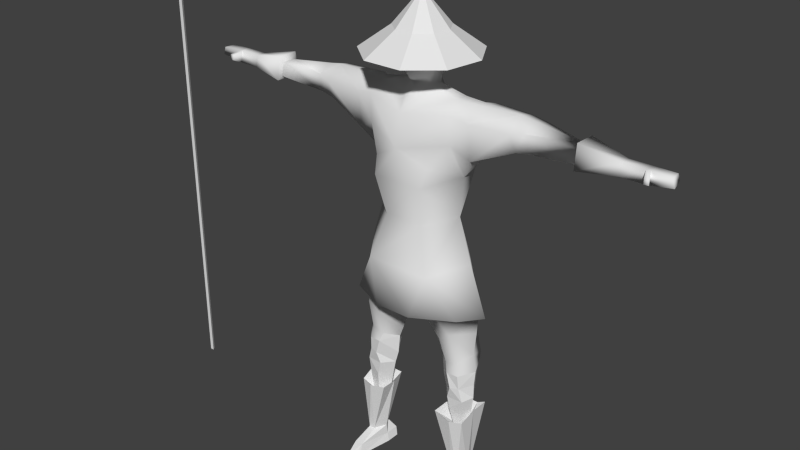# Source: lancier.blend  (saved by Blender 2.63.0; exported with 4.5.12 LTS)
import bpy
from mathutils import Matrix  # noqa: F401  (used for matrix-valued properties, if any)

bpy.ops.wm.read_factory_settings(use_empty=True)
scene = bpy.context.scene
scene.name = 'Scene'

# ---- collections
col_collection_1 = bpy.data.collections.new('Collection 1'); scene.collection.children.link(col_collection_1)

# ---- world
world_world = bpy.data.worlds.new('World'); scene.world = world_world
world_world.color = (0.05088, 0.05088, 0.05088)
world_world.use_sun_shadow = False
world_world.sun_shadow_jitter_overblur = 0.0
world_world.cycles.sampling_method = 'MANUAL'
world_world.cycles.sample_map_resolution = 256

# ---- meshes
me_plane_001 = bpy.data.meshes.new('Plane.001')
me_plane_001.from_pydata([(-7.963, 9.428, -0.07306), (-7.963, 9.491, 0.03653), (-7.963, 9.364, 0.03653), (6.803, 0.01015, -0.09752), (5.825, 0.01015, -0.9043), (5.825, -0.5084, -0.7155), (5.825, -0.7844, -0.2376), (5.825, -0.6885, 0.3059), (5.825, -0.2658, 0.6606), (5.825, 0.2861, 0.6606), (5.825, 0.7088, 0.3059), (5.825, 0.8047, -0.2376), (5.825, 0.5287, -0.7155), (5.163, 1.116, -1.415), (5.163, 1.704, -0.3963), (5.163, 1.5, 0.7627), (5.163, 0.5986, 1.519), (5.163, -0.5783, 1.519), (5.163, -1.48, 0.7627), (5.163, -1.684, -0.3963), (5.163, -1.096, -1.415), (5.163, 0.01015, -1.818), (4.395, 0.0, 0.1518), (5.205, -0.5734, 0.4887), (5.205, 0.5734, 0.4887), (5.317, -0.7809, -0.1786), (5.317, 0.7809, -0.1786), (5.799, -0.5521, -0.5876), (5.799, 0.5521, -0.5876), (5.872, -0.5002, -0.02306), (5.872, 0.5002, -0.02306), (5.096, -0.3706, -0.9305), (5.096, 0.3706, -0.9305), (5.496, -0.6407, 0.5674), (5.496, 0.6407, 0.5674), (4.938, -2.38e-08, 0.6564), (5.697, -0.616, 0.5614), (5.697, 0.616, 0.5614), (5.71, -0.4901, -0.7574), (5.71, 0.4901, -0.7574), (5.843, -0.5095, 0.2791), (5.843, 0.5095, 0.2791), (4.51, 0.0, 0.4071), (4.556, -0.3956, 0.1147), (4.556, 0.3956, 0.1147), (5.096, 0.0, -0.9305), (5.749, -5.841e-08, -0.7574), (5.832, -9.735e-08, -0.5811), (5.968, -8.142e-08, -0.01658), (5.898, -7.726e-08, 0.3759), (3.962, -1.961, -0.8137), (3.962, 1.939, -0.8137), (5.781, -2.07e-08, 0.6677), (5.344, -4.761e-08, 0.679), (4.491, 0.0, -0.8077), (-2.14, -0.5499, 1.148), (-2.14, 0.5617, 1.148), (-0.8093, 2.869e-08, -1.535), (0.7316, 5.461e-08, -1.301), (4.257, 0.0, 0.2627), (3.556, -0.0154, -1.285), (2.15, -1.203, -1.073), (2.15, 1.203, -1.073), (4.269, -0.3037, -0.4802), (4.269, 0.3037, -0.4802), (4.346, -0.473, -0.2699), (4.346, 0.473, -0.2699), (3.728, 0.0, 0.8282), (3.486, -6.858, -0.3569), (3.486, 6.858, -0.3569), (3.556, -7.399, -0.2914), (3.556, 7.399, -0.2914), (3.519, -7.482, 0.1132), (3.519, 7.482, 0.1132), (3.752, -6.822, -0.248), (3.752, 6.822, -0.248), (3.748, -7.362, -0.2526), (3.748, 7.362, -0.2526), (3.76, -7.404, 0.1201), (3.76, 7.404, 0.1201), (3.761, -6.826, 0.05555), (3.761, 6.826, 0.05555), (3.42, -6.836, 0.1132), (3.42, 6.836, 0.1132), (3.524, -6.96, 0.3464), (3.524, 6.96, 0.3464), (3.68, -6.95, 0.3267), (3.68, 6.95, 0.3267), (3.677, -6.809, 0.3321), (3.677, 6.809, 0.3321), (3.52, -6.819, 0.3518), (3.52, 6.819, 0.3518), (3.419, -6.716, 0.1294), (3.419, 6.716, 0.1294), (3.416, -6.712, -0.2914), (3.416, 6.712, -0.2914), (3.757, -6.716, -0.2435), (3.757, 6.716, -0.2435), (3.76, -6.706, 0.07181), (3.76, 6.706, 0.07181), (3.76, -6.072, 0.07181), (3.76, 6.072, 0.07181), (3.757, -6.082, -0.2435), (3.757, 6.082, -0.2435), (3.416, -6.078, -0.2914), (3.416, 6.078, -0.2914), (3.419, -6.082, 0.1294), (3.419, 6.082, 0.1294), (3.311, -4.974, 0.3401), (3.311, 4.974, 0.3401), (3.304, -4.966, -0.5116), (3.304, 4.966, -0.5116), (3.995, -4.973, -0.4146), (3.995, 4.973, -0.4146), (4.0, -4.954, 0.2234), (4.0, 4.954, 0.2234), (4.148, -1.855, 0.04028), (4.148, 1.855, 0.04028), (3.7, -3.058, 0.2614), (3.7, 3.058, 0.2614), (4.357, -0.38, -0.002099), (4.357, 0.38, -0.002099), (4.122, -1.219, -0.002099), (4.122, 1.219, -0.002099), (4.146, -1.292, -0.3256), (4.146, 1.292, -0.3256), (3.804, -1.324, 0.4395), (3.804, 1.324, 0.4395), (3.706, -1.827, 0.3511), (3.706, 1.827, 0.3511), (4.133, -1.92, -0.2829), (4.133, 1.869, -0.2829), (4.088, -3.049, -0.2421), (4.088, 3.049, -0.2421), (4.011, -3.488, -0.2548), (4.011, 3.488, -0.2548), (3.803, -4.96, 0.09903), (3.803, 4.96, 0.09903), (3.801, -3.402, 0.1574), (3.801, 3.402, 0.1574), (3.8, -4.971, -0.2742), (3.8, 4.971, -0.2742), (3.861, -3.629, -0.7125), (3.861, 3.629, -0.7125), (3.961, -3.104, -0.7117), (3.961, 3.104, -0.7117), (-2.234, 0.005894, -1.659), (3.396, -4.967, -0.3309), (3.396, 4.967, -0.3309), (3.305, -3.767, -0.5807), (3.305, 3.767, -0.5807), (3.22, -3.196, -0.5089), (3.22, 3.196, -0.5089), (2.67, -1.936, -0.6134), (2.67, 1.936, -0.6134), (3.639, -1.215, -0.9078), (3.639, 1.215, -0.9078), (0.7316, -0.4498, -0.953), (0.7316, 0.4498, -0.953), (-0.9161, -1.08, -1.01), (-0.9161, 1.08, -1.01), (-2.124, -1.05, -1.436), (-2.154, 1.062, -1.436), (-2.958, -1.067, -0.8445), (-2.96, 1.065, -0.8594), (-2.806, -1.419, -0.9074), (-2.805, 1.425, -0.9237), (-2.695, -1.477, 0.4411), (-2.691, 1.484, 0.4561), (-2.97, -1.086, 0.3899), (-2.973, 1.084, 0.4037), (-3.794, -1.225, 0.2241), (-3.827, 1.161, 0.2003), (-4.075, -1.318, 0.3119), (-4.091, 1.253, 0.283), (-4.082, -1.224, -0.6651), (-4.098, 1.164, -0.6374), (-4.361, -1.24, -0.7197), (-4.361, 1.183, -0.6888), (-3.729, -1.706, -0.8058), (-3.759, 1.613, -0.7699), (-4.05, -1.637, -0.8772), (-4.062, 1.552, -0.8372), (-4.326, -1.518, -0.9916), (-4.325, 1.444, -0.9449), (-4.561, -1.439, 0.3119), (-4.547, 1.374, 0.283), (-4.092, -1.682, 0.2857), (-4.102, 1.596, 0.2583), (-4.54, -1.703, 0.2472), (-4.523, 1.622, 0.222), (-3.715, -1.625, 0.2198), (-3.747, 1.536, 0.1962), (-4.74, -1.5, -0.9206), (-4.714, 1.434, -0.8781), (-5.319, -1.56, -0.7124), (-5.319, 1.56, -0.7124), (-7.772, -1.603, -0.6768), (-7.772, 1.633, -0.6768), (-8.072, -1.6, -0.6698), (-8.072, 1.629, -0.6698), (-5.536, -1.136, -0.7404), (-5.683, 1.181, -0.6798), (-5.536, -1.701, -0.7404), (-5.683, 1.683, -0.6798), (-5.395, -1.973, -0.7404), (-5.558, 1.925, -0.6798), (-7.523, -1.735, -0.4234), (-7.523, 1.764, -0.4234), (-7.697, -1.855, -0.6016), (-7.697, 1.884, -0.6016), (-8.055, -1.965, -0.5481), (-8.055, 1.994, -0.5481), (-8.072, -1.218, -0.5481), (-8.072, 1.247, -0.5481), (-7.822, -1.301, -0.6016), (-7.822, 1.33, -0.6016), (-7.519, -1.491, -0.4277), (-7.519, 1.52, -0.4277), (-6.142, -1.551, -0.4051), (-6.202, 1.487, -0.449), (-4.954, -1.316, 0.2464), (-4.919, 1.263, 0.2212), (-5.352, -1.369, 0.2154), (-5.352, 1.369, 0.2154), (-4.968, -1.816, 0.2116), (-4.925, 1.735, 0.1885), (-7.873, -1.58, 1.253), (-7.873, 1.609, 1.253), (-7.869, -1.637, 1.255), (-7.869, 1.666, 1.255), (-8.055, -1.496, 1.251), (-8.055, 1.526, 1.251), (-8.055, -1.607, 1.333), (-8.055, 1.636, 1.333), (-8.055, -1.744, 1.248), (-8.055, 1.773, 1.248), (-5.64, -1.541, 0.4545), (-5.775, 1.541, 0.382), (-6.04, -1.71, 0.02708), (-6.082, 1.674, 0.05891), (-5.585, -1.937, 0.3522), (-5.726, 1.893, 0.2911), (-7.523, -1.712, 0.2128), (-7.523, 1.741, 0.2128), (-7.752, -1.744, 0.848), (-7.752, 1.773, 0.848), (-8.055, -1.848, 0.9847), (-8.055, 1.877, 0.9847), (-8.064, -1.418, 1.0), (-8.064, 1.447, 1.0), (-7.753, -1.477, 0.8607), (-7.753, 1.506, 0.8607), (-7.519, -1.523, 0.2055), (-7.519, 1.552, 0.2055), (-5.536, -0.985, 0.3885), (-5.683, 1.047, 0.3233), (-6.046, -1.484, 0.07651), (-6.089, 1.409, 0.117), (-3.047, -0.4836, -0.1494), (-3.051, 0.468, -0.1482), (-5.355, -1.057, -0.1546), (-5.355, 1.057, -0.1546), (-3.886, -0.8325, -0.143), (-3.92, 0.7922, -0.1455), (-4.536, -0.8857, -0.143), (-4.532, 0.8521, -0.1455), (-4.958, -0.9979, -0.143), (-4.928, 0.9642, -0.1455), (-6.129, -1.319, -0.171), (-6.187, 1.214, -0.1738), (-5.536, -0.985, -0.171), (-5.683, 1.047, -0.1738), (-7.519, -1.337, -0.171), (-7.519, 1.367, -0.171), (-7.822, -1.301, -0.171), (-7.822, 1.33, -0.171), (-8.072, -1.218, -0.1415), (-8.072, 1.247, -0.1415), (-8.055, -2.007, -0.1415), (-8.055, 2.036, -0.1415), (-7.697, -1.87, -0.171), (-7.697, 1.9, -0.171), (-7.523, -1.819, -0.171), (-7.523, 1.848, -0.171), (-5.395, -1.973, -0.171), (-5.558, 1.925, -0.1738), (2.753, 0.0, 1.002), (2.274, -0.8364, 0.7141), (2.274, 0.8891, 0.7141), (1.774, -0.7691, 0.9387), (1.774, 0.7691, 0.9387), (0.5333, -0.5989, 0.6597), (0.5333, 0.5989, 0.6597), (-0.8201, -0.9777, 0.9509), (-0.8201, 0.9777, 0.9509), (3.4, -4.972, 0.1672), (3.4, 4.972, 0.1672), (3.235, -3.601, -0.004633), (3.235, 3.601, -0.004633), (3.167, -3.114, 0.04447), (3.167, 3.114, 0.04447), (2.624, -1.857, 0.2191), (2.624, 1.857, 0.2191), (3.001, -1.325, 0.4214), (3.001, 1.325, 0.4214), (1.939, -1.413, -0.1546), (1.939, 1.413, -0.1546), (-6.04, -1.817, -0.171), (-6.082, 1.8, -0.1738), (-4.92, -1.972, -0.143), (-4.877, 1.881, -0.1455), (-4.471, -1.974, -0.143), (-4.454, 1.877, -0.1455), (-3.996, -2.02, -0.143), (-4.006, 1.913, -0.1455), (-3.481, -1.925, -0.143), (-3.522, 1.815, -0.1455), (-2.116, -1.767, 0.5066), (-2.123, -2.271, -0.1503), (-2.146, 2.077, -0.1503), (-0.5878, -1.721, -0.1462), (-0.5878, 1.721, -0.1462), (0.7316, -1.309, -0.1546), (0.7316, 1.309, -0.1546), (6.661, 9.523, -0.01839), (-2.145, 1.66, 0.6685), (-2.706, 1.899, -0.1482), (-2.709, -2.002, -0.1494), (-2.167, 1.875, -0.1269), (-2.123, 0.07004, -0.1269), (-2.155, 0.6084, 0.6379), (-2.147, 1.163, 0.7105), (-2.138, 1.081, -1.202), (-2.137, 0.5821, -1.113), (-2.116, -2.057, -0.124), (-2.136, -0.04859, -0.124), (-2.133, -0.6998, 0.6706), (-2.135, -1.276, 0.746), (-2.129, -0.6724, -1.148), (-2.138, -1.191, -1.241), (5.037, 9.428, -0.07306), (5.037, 9.491, 0.03653), (5.037, 9.364, 0.03653), (5.437, 9.428, -0.1607), (5.437, 9.567, 0.08037), (5.437, 9.289, 0.08037), (5.637, 9.428, -0.1125), (5.637, 9.525, 0.05626), (5.637, 9.33, 0.05626), (6.737, 9.428, -0.1125), (6.737, 9.525, 0.05626), (6.737, 9.33, 0.05626), (6.661, 9.418, 0.0862), (6.861, 9.767, -0.01839), (7.061, 9.418, -0.1637), (6.861, 9.418, 0.3303), (7.061, 9.273, -0.01839), (6.861, 9.07, -0.01839), (7.061, 9.418, 0.1269), (9.061, 9.418, -0.01839), (7.061, 9.564, -0.01839), (6.861, 9.418, -0.367), (6.661, 9.314, -0.01839), (6.661, 9.418, -0.123)], [], [(12, 3, 4), (11, 3, 12), (10, 3, 11), (9, 3, 10), (8, 3, 9), (7, 3, 8), (6, 3, 7), (5, 3, 6), (4, 3, 5), (20, 21, 4, 5), (19, 20, 5, 6), (18, 19, 6, 7), (17, 18, 7, 8), (16, 17, 8, 9), (15, 16, 9, 10), (14, 15, 10, 11), (13, 14, 11, 12), (21, 13, 12, 4), (53, 35, 23, 33), (34, 24, 35, 53), (157, 58, 60), (158, 60, 58), (295, 56, 55, 294), (295, 294, 292, 293), (291, 290, 287), (290, 288, 287), (291, 287, 289), (293, 292, 290, 291), (60, 61, 157), (158, 62, 60), (61, 60, 155), (156, 60, 62), (57, 159, 161, 146), (162, 160, 57, 146), (321, 319, 161, 159), (162, 320, 322, 160), (294, 318, 319, 321), (159, 157, 323, 321), (324, 158, 160, 322), (58, 157, 159, 57), (160, 158, 58, 57), (22, 59, 120), (121, 59, 22), (43, 22, 120), (121, 22, 44), (42, 22, 43), (44, 22, 42), (35, 42, 43, 23), (44, 42, 35, 24), (25, 23, 43), (44, 24, 26), (25, 43, 120), (121, 44, 26), (31, 25, 63), (64, 26, 32), (45, 31, 63, 54), (64, 32, 45, 54), (63, 25, 65), (66, 26, 64), (65, 25, 120), (121, 26, 66), (25, 31, 38), (39, 32, 26), (27, 25, 38), (39, 26, 28), (23, 25, 33), (34, 26, 24), (33, 25, 36), (37, 26, 34), (36, 25, 40), (41, 26, 37), (25, 29, 40), (41, 30, 26), (25, 27, 29), (30, 28, 26), (173, 263, 265, 185), (266, 264, 174, 186), (173, 185, 189, 187), (190, 186, 174, 188), (189, 312, 314, 187), (315, 313, 190, 188), (189, 310, 312), (313, 311, 190), (219, 195, 308), (309, 196, 220), (308, 195, 310), (311, 196, 309), (36, 52, 53, 33), (53, 52, 37, 34), (40, 49, 52, 36), (52, 49, 41, 37), (29, 48, 49, 40), (49, 48, 30, 41), (27, 47, 48, 29), (48, 47, 28, 30), (38, 46, 47, 27), (47, 46, 39, 28), (31, 45, 46, 38), (46, 45, 32, 39), (60, 54, 63), (64, 54, 60), (153, 61, 155, 50), (156, 62, 154, 51), (144, 151, 153, 50), (154, 152, 145, 51), (130, 132, 144, 50), (145, 133, 131, 51), (130, 50, 155, 124), (156, 51, 131, 125), (118, 128, 302, 300), (303, 129, 119, 301), (151, 300, 302, 153), (303, 301, 152, 154), (130, 116, 132), (133, 117, 131), (128, 118, 132, 116), (133, 119, 129, 117), (149, 298, 300, 151), (301, 299, 150, 152), (147, 296, 298, 149), (299, 297, 148, 150), (110, 108, 296, 147), (297, 109, 111, 148), (106, 108, 110, 104), (111, 109, 107, 105), (94, 92, 106, 104), (107, 93, 95, 105), (82, 92, 94, 68), (95, 93, 83, 69), (70, 72, 82, 68), (83, 73, 71, 69), (153, 302, 306, 61), (307, 303, 154, 62), (302, 304, 306), (307, 305, 303), (142, 149, 151, 144), (152, 150, 143, 145), (138, 118, 300, 298), (301, 119, 139, 299), (132, 118, 138, 134), (139, 119, 133, 135), (134, 142, 144, 132), (145, 143, 135, 133), (59, 67, 120), (121, 67, 59), (65, 120, 122), (123, 121, 66), (63, 124, 155, 60), (156, 125, 64, 60), (61, 306, 323, 157), (324, 307, 62, 158), (65, 122, 124, 63), (125, 123, 66, 64), (126, 67, 287), (287, 67, 127), (67, 126, 122, 120), (123, 127, 67, 121), (78, 80, 82, 72), (83, 81, 79, 73), (70, 68, 74, 76), (75, 69, 71, 77), (68, 94, 96, 74), (97, 95, 69, 75), (70, 76, 78, 72), (79, 77, 71, 73), (84, 90, 92, 82), (93, 91, 85, 83), (74, 80, 78, 76), (79, 81, 75, 77), (74, 96, 98, 80), (99, 97, 75, 81), (86, 80, 98, 88), (99, 81, 87, 89), (80, 86, 84, 82), (85, 87, 81, 83), (86, 88, 90, 84), (91, 89, 87, 85), (88, 98, 92, 90), (93, 99, 89, 91), (94, 104, 102, 96), (103, 105, 95, 97), (98, 100, 106, 92), (107, 101, 99, 93), (96, 102, 100, 98), (101, 103, 97, 99), (102, 112, 114, 100), (115, 113, 103, 101), (100, 114, 108, 106), (109, 115, 101, 107), (104, 110, 112, 102), (113, 111, 105, 103), (110, 147, 140, 112), (141, 148, 111, 113), (114, 136, 296, 108), (297, 137, 115, 109), (112, 140, 136, 114), (137, 141, 113, 115), (122, 126, 128, 116), (129, 127, 123, 117), (122, 116, 130, 124), (131, 117, 123, 125), (287, 288, 304, 126), (305, 289, 287, 127), (128, 126, 304, 302), (305, 127, 129, 303), (134, 140, 142), (143, 141, 135), (138, 136, 140, 134), (141, 137, 139, 135), (136, 138, 298, 296), (299, 139, 137, 297), (140, 147, 149, 142), (150, 148, 141, 143), (163, 175, 263, 259), (264, 176, 164, 260), (163, 165, 179, 175), (180, 166, 164, 176), (169, 259, 263, 171), (264, 260, 170, 172), (167, 169, 171, 191), (172, 170, 168, 192), (173, 171, 263), (264, 172, 174), (173, 187, 191, 171), (192, 188, 174, 172), (185, 265, 267, 221), (268, 266, 186, 222), (175, 179, 181), (182, 180, 176), (181, 179, 316, 314), (317, 180, 182, 315), (175, 181, 183, 177), (184, 182, 176, 178), (183, 181, 314, 312), (315, 182, 184, 313), (175, 177, 265, 263), (266, 178, 176, 264), (193, 183, 312, 310), (313, 184, 194, 311), (177, 183, 193), (194, 184, 178), (177, 193, 267, 265), (268, 194, 178, 266), (195, 193, 310), (311, 194, 196), (187, 314, 316, 191), (317, 315, 188, 192), (185, 221, 225, 189), (226, 222, 186, 190), (189, 225, 310), (311, 226, 190), (195, 261, 267, 193), (268, 262, 196, 194), (294, 321, 323, 292), (324, 322, 295, 293), (290, 292, 323, 306), (324, 293, 291, 307), (288, 290, 306, 304), (307, 291, 289, 305), (223, 221, 267, 261), (268, 222, 224, 262), (261, 195, 219, 269), (257, 223, 261, 269), (221, 223, 225), (224, 222, 226, 240), (239, 308, 310, 225), (311, 309, 240, 226), (225, 223, 257, 239), (224, 240, 258), (203, 205, 207), (208, 206, 204), (203, 207, 217, 201), (218, 208, 204, 202), (203, 219, 308), (309, 220, 204), (203, 201, 219), (220, 202, 204), (207, 197, 217), (218, 198, 208), (197, 207, 209), (210, 208, 198), (197, 215, 217), (218, 216, 198), (199, 211, 213), (214, 212, 200), (199, 197, 209, 211), (210, 198, 200, 212), (199, 213, 215, 197), (216, 214, 200, 198), (201, 217, 273, 271), (274, 218, 202, 272), (219, 201, 271, 269), (272, 202, 220, 270), (205, 203, 308, 285), (309, 204, 206, 286), (207, 205, 285, 283), (286, 206, 208, 284), (209, 207, 283, 281), (284, 208, 210, 282), (211, 209, 281, 279), (282, 210, 212, 280), (213, 211, 279, 277), (280, 212, 214, 278), (215, 213, 277, 275), (278, 214, 216, 276), (217, 215, 275, 273), (276, 216, 218, 274), (227, 229, 245, 251), (246, 230, 228, 252), (245, 243, 253, 251), (254, 244, 246, 252), (243, 237, 253), (254, 238, 244), (241, 237, 243), (244, 238, 242), (253, 237, 255), (256, 238, 254), (237, 239, 257), (258, 240, 238), (229, 227, 233), (234, 228, 230), (229, 233, 235), (236, 234, 230), (227, 231, 233), (234, 232, 228), (231, 227, 251, 249), (252, 228, 232, 250), (233, 231, 235), (236, 232, 234), (235, 231, 249, 247), (250, 232, 236, 248), (229, 235, 247, 245), (248, 236, 230, 246), (255, 237, 257), (258, 238, 256), (239, 237, 241), (242, 238, 240), (239, 241, 285, 308), (286, 242, 240, 309), (241, 243, 283, 285), (284, 244, 242, 286), (243, 245, 281, 283), (282, 246, 244, 284), (245, 247, 279, 281), (280, 248, 246, 282), (247, 249, 277, 279), (278, 250, 248, 280), (249, 251, 275, 277), (276, 252, 250, 278), (251, 253, 273, 275), (274, 254, 252, 276), (253, 255, 271, 273), (272, 256, 254, 274), (255, 257, 269, 271), (270, 258, 256, 272), (56, 295, 326), (55, 318, 294), (295, 322, 320, 326), (168, 327, 317, 192), (166, 180, 317, 327), (165, 328, 316, 179), (167, 191, 316, 328), (166, 327, 329, 333), (327, 168, 332, 329), (170, 260, 330, 331), (168, 170, 331, 332), (164, 166, 333, 334), (260, 164, 334, 330), (320, 329, 332, 326), (162, 333, 329, 320), (146, 334, 333, 162), (56, 326, 331), (55, 56, 331, 330), (167, 328, 335, 338), (328, 165, 340, 335), (259, 169, 337, 336), (169, 167, 338, 337), (165, 163, 339, 340), (163, 259, 336, 339), (146, 161, 340, 339), (161, 319, 335, 340), (318, 338, 335, 319), (55, 338, 318), (55, 337, 338), (55, 330, 336, 337), (146, 330, 334), (336, 330, 146, 339), (343, 2, 0, 341), (342, 341, 0, 1), (343, 342, 1, 2), (345, 344, 341, 342), (346, 345, 342, 343), (346, 343, 341, 344), (349, 346, 344, 347), (348, 347, 344, 345), (349, 348, 345, 346), (351, 350, 347, 348), (352, 351, 348, 349), (352, 349, 347, 350), (359, 360, 361), (355, 360, 357), (354, 362, 364, 325), (361, 360, 355), (357, 360, 359), (364, 363, 353, 325), (355, 357, 358, 362), (357, 359, 356, 358), (361, 355, 362, 354), (362, 358, 363, 364), (358, 356, 353, 363), (359, 361, 354, 356), (356, 354, 325, 353), (224, 258, 270, 262), (196, 262, 270, 220)])
me_plane_001.polygons.foreach_set('use_smooth', [0, 0, 0, 0, 0, 0, 0, 0, 0, 0, 0, 0, 0, 0, 0, 0, 0, 0, 1, 1, 1, 1, 1, 1, 1, 1, 1, 1, 1, 1, 1, 1, 1, 1, 1, 1, 1, 1, 1, 1, 1, 1, 1, 1, 1, 1, 1, 1, 1, 1, 1, 1, 1, 1, 1, 1, 1, 1, 1, 1, 1, 1, 1, 1, 1, 1, 1, 1, 1, 1, 1, 1, 1, 1, 1, 0, 0, 0, 0, 0, 0, 0, 0, 0, 0, 0, 0, 1, 1, 1, 1, 1, 1, 1, 1, 1, 1, 1, 1, 1, 1, 1, 1, 1, 1, 1, 1, 1, 1, 1, 1, 1, 1, 1, 1, 1, 1, 1, 1, 1, 1, 1, 1, 1, 1, 1, 1, 1, 1, 1, 1, 1, 1, 1, 1, 1, 1, 1, 1, 1, 1, 1, 1, 1, 1, 1, 1, 1, 1, 1, 1, 1, 1, 1, 1, 1, 1, 1, 1, 1, 1, 1, 1, 1, 1, 1, 1, 1, 1, 1, 1, 1, 1, 1, 1, 1, 1, 1, 1, 1, 1, 1, 1, 1, 1, 1, 1, 1, 1, 1, 1, 1, 1, 1, 1, 1, 1, 1, 1, 1, 1, 1, 1, 1, 1, 1, 1, 1, 1, 1, 1, 1, 1, 0, 0, 0, 0, 1, 1, 1, 1, 0, 0, 1, 1, 0, 0, 0, 0, 1, 1, 0, 0, 0, 0, 0, 0, 0, 0, 0, 0, 0, 0, 0, 0, 1, 1, 0, 0, 0, 0, 0, 0, 1, 1, 1, 1, 1, 1, 0, 0, 0, 0, 0, 0, 0, 0, 0, 0, 0, 0, 0, 0, 0, 0, 0, 0, 0, 0, 0, 0, 0, 0, 0, 0, 0, 0, 0, 0, 0, 0, 0, 0, 0, 0, 0, 0, 0, 0, 0, 0, 0, 0, 0, 0, 0, 0, 0, 0, 0, 0, 0, 0, 0, 0, 0, 0, 0, 0, 0, 0, 0, 0, 0, 0, 0, 0, 0, 0, 0, 0, 0, 0, 0, 0, 0, 0, 0, 0, 0, 0, 0, 0, 0, 0, 0, 0, 0, 0, 0, 0, 0, 0, 0, 0, 1, 1, 1, 1, 1, 1, 1, 1, 1, 1, 1, 0, 0, 1, 1, 1, 1, 1, 1, 1, 1, 1, 0, 0, 1, 1, 1, 1, 1, 1, 1, 1, 0, 0, 0, 0, 0, 0, 0, 0, 0, 0, 0, 0, 0, 0, 0, 0, 0, 0, 0, 0, 0, 0, 0, 0, 0, 0, 0])
_uv = me_plane_001.uv_layers.new(name='UVMap')
_uv.uv.foreach_set('vector', [0.8809, 0.7797, 0.8661, 0.818, 0.8519, 0.7793, 0.9031, 0.7973, 0.8661, 0.818, 0.8809, 0.7797, 0.9069, 0.8252, 0.8661, 0.818, 0.9031, 0.7973, 0.892, 0.8493, 0.8661, 0.818, 0.9069, 0.8252, 0.8655, 0.8586, 0.8661, 0.818, 0.892, 0.8493, 0.8391, 0.8492, 0.8661, 0.818, 0.8655, 0.8586, 0.8252, 0.8255, 0.8661, 0.818, 0.8391, 0.8492, 0.8299, 0.798, 0.8661, 0.818, 0.8252, 0.8255, 0.8519, 0.7793, 0.8661, 0.818, 0.8299, 0.798, 0.7687, 0.763, 0.8272, 0.7125, 0.8519, 0.7793, 0.8299, 0.798, 0.7555, 0.8396, 0.7687, 0.763, 0.8299, 0.798, 0.8252, 0.8255, 0.7968, 0.9033, 0.7555, 0.8396, 0.8252, 0.8255, 0.8391, 0.8492, 0.8669, 0.9265, 0.7968, 0.9033, 0.8391, 0.8492, 0.8655, 0.8586, 0.9361, 0.9018, 0.8669, 0.9265, 0.8655, 0.8586, 0.892, 0.8493, 0.9763, 0.8387, 0.9361, 0.9018, 0.892, 0.8493, 0.9069, 0.8252, 0.9686, 0.7608, 0.9763, 0.8387, 0.9069, 0.8252, 0.9031, 0.7973, 0.9049, 0.7125, 0.9686, 0.7608, 0.9031, 0.7973, 0.8809, 0.7797, 0.8272, 0.7125, 0.9049, 0.7125, 0.8809, 0.7797, 0.8519, 0.7793, 0.1692, 0.4284, 0.1636, 0.399, 0.1997, 0.4115, 0.2037, 0.4233, 0.1035, 0.428, 0.1069, 0.416, 0.1422, 0.4013, 0.1383, 0.431, 0.6679, 0.1315, 0.6692, 0.1669, 0.5048, 0.1659, 0.6678, 0.2022, 0.5048, 0.1659, 0.6692, 0.1669, 0.09648, 0.221, 0.022, 0.1966, 0.02408, 0.1344, 0.09821, 0.1134, 0.09648, 0.221, 0.09821, 0.1134, 0.1785, 0.1312, 0.179, 0.2055, 0.2516, 0.2081, 0.2504, 0.1282, 0.3025, 0.1672, 0.2504, 0.1282, 0.2774, 0.1179, 0.3025, 0.1672, 0.2516, 0.2081, 0.3025, 0.1672, 0.2788, 0.2197, 0.179, 0.2055, 0.1785, 0.1312, 0.2504, 0.1282, 0.2516, 0.2081, 0.5048, 0.1659, 0.5824, 0.09629, 0.6679, 0.1315, 0.6678, 0.2022, 0.5822, 0.2374, 0.5048, 0.1659, 0.5824, 0.09629, 0.5048, 0.1659, 0.4984, 0.09501, 0.4982, 0.2384, 0.5048, 0.1659, 0.5822, 0.2374, 0.7604, 0.167, 0.7643, 0.09976, 0.8335, 0.1093, 0.8397, 0.1674, 0.835, 0.2256, 0.7641, 0.2342, 0.7604, 0.167, 0.8397, 0.1674, 0.7398, 0.04353, 0.8226, 0.014, 0.8335, 0.1093, 0.7643, 0.09976, 0.835, 0.2256, 0.8226, 0.3132, 0.7395, 0.2904, 0.7641, 0.2342, 0.09821, 0.1134, 0.03176, 0.05845, 0.0382, 0.01325, 0.1223, 0.04476, 0.7643, 0.09976, 0.6679, 0.1315, 0.6684, 0.0647, 0.7398, 0.04353, 0.6682, 0.2691, 0.6678, 0.2022, 0.7641, 0.2342, 0.7395, 0.2904, 0.6692, 0.1669, 0.6679, 0.1315, 0.7643, 0.09976, 0.7604, 0.167, 0.7641, 0.2342, 0.6678, 0.2022, 0.6692, 0.1669, 0.7604, 0.167, 0.1767, 0.3411, 0.1757, 0.317, 0.2149, 0.3517, 0.08805, 0.3572, 0.125, 0.3202, 0.1256, 0.3443, 0.2043, 0.3671, 0.1767, 0.3411, 0.2149, 0.3517, 0.08805, 0.3572, 0.1256, 0.3443, 0.09954, 0.3719, 0.1668, 0.3639, 0.1767, 0.3411, 0.2043, 0.3671, 0.09954, 0.3719, 0.1256, 0.3443, 0.1368, 0.3665, 0.1636, 0.399, 0.1668, 0.3639, 0.2043, 0.3671, 0.1997, 0.4115, 0.09954, 0.3719, 0.1368, 0.3665, 0.1422, 0.4013, 0.1069, 0.416, 0.2322, 0.4085, 0.1997, 0.4115, 0.2043, 0.3671, 0.09954, 0.3719, 0.1069, 0.416, 0.07426, 0.4149, 0.2322, 0.4085, 0.2043, 0.3671, 0.2149, 0.3517, 0.08805, 0.3572, 0.09954, 0.3719, 0.07426, 0.4149, 0.2723, 0.3971, 0.2322, 0.4085, 0.2524, 0.3508, 0.05057, 0.3585, 0.07426, 0.4149, 0.0335, 0.406, 0.2912, 0.3967, 0.2723, 0.3971, 0.2524, 0.3508, 0.2804, 0.3603, 0.05057, 0.3585, 0.0335, 0.406, 0.01462, 0.4067, 0.02318, 0.3698, 0.2524, 0.3508, 0.2322, 0.4085, 0.235, 0.3537, 0.06813, 0.3604, 0.07426, 0.4149, 0.05057, 0.3585, 0.235, 0.3537, 0.2322, 0.4085, 0.2149, 0.3517, 0.08805, 0.3572, 0.07426, 0.4149, 0.06813, 0.3604, 0.2322, 0.4085, 0.2723, 0.3971, 0.2614, 0.4252, 0.04609, 0.4334, 0.0335, 0.406, 0.07426, 0.4149, 0.2551, 0.4278, 0.2322, 0.4085, 0.2614, 0.4252, 0.04609, 0.4334, 0.07426, 0.4149, 0.05251, 0.4356, 0.1997, 0.4115, 0.2322, 0.4085, 0.2037, 0.4233, 0.1035, 0.428, 0.07426, 0.4149, 0.1069, 0.416, 0.2037, 0.4233, 0.2322, 0.4085, 0.2054, 0.4302, 0.1023, 0.435, 0.07426, 0.4149, 0.1035, 0.428, 0.2054, 0.4302, 0.2322, 0.4085, 0.2167, 0.4384, 0.09146, 0.4439, 0.07426, 0.4149, 0.1023, 0.435, 0.2322, 0.4085, 0.2309, 0.4389, 0.2167, 0.4384, 0.09146, 0.4439, 0.07733, 0.4453, 0.07426, 0.4149, 0.2322, 0.4085, 0.2551, 0.4278, 0.2309, 0.4389, 0.07733, 0.4453, 0.05251, 0.4356, 0.07426, 0.4149, 0.5522, 0.5841, 0.589, 0.5838, 0.5782, 0.6167, 0.5417, 0.6084, 0.739, 0.6046, 0.7326, 0.5742, 0.766, 0.5779, 0.7731, 0.6014, 0.5522, 0.5841, 0.5417, 0.6084, 0.5281, 0.605, 0.5333, 0.5822, 0.7863, 0.5999, 0.7731, 0.6014, 0.766, 0.5779, 0.7838, 0.578, 0.5281, 0.605, 0.5047, 0.5987, 0.5059, 0.5745, 0.5333, 0.5822, 0.8104, 0.5733, 0.8093, 0.5965, 0.7863, 0.5999, 0.7838, 0.578, 0.5281, 0.605, 0.5029, 0.6203, 0.5047, 0.5987, 0.8093, 0.5965, 0.8085, 0.6176, 0.7863, 0.5999, 0.4767, 0.6828, 0.4681, 0.6381, 0.4962, 0.6766, 0.8076, 0.6783, 0.8392, 0.6412, 0.8285, 0.6874, 0.4962, 0.6766, 0.4681, 0.6381, 0.5029, 0.6203, 0.8085, 0.6176, 0.8392, 0.6412, 0.8076, 0.6783, 0.2054, 0.4302, 0.1843, 0.4542, 0.1692, 0.4284, 0.2037, 0.4233, 0.1383, 0.431, 0.1248, 0.4577, 0.1023, 0.435, 0.1035, 0.428, 0.2167, 0.4384, 0.2059, 0.4662, 0.1843, 0.4542, 0.2054, 0.4302, 0.1248, 0.4577, 0.1039, 0.471, 0.09146, 0.4439, 0.1023, 0.435, 0.2309, 0.4389, 0.2364, 0.4697, 0.2059, 0.4662, 0.2167, 0.4384, 0.1039, 0.471, 0.07372, 0.4763, 0.07733, 0.4453, 0.09146, 0.4439, 0.2551, 0.4278, 0.2711, 0.4511, 0.2364, 0.4697, 0.2309, 0.4389, 0.07372, 0.4763, 0.03802, 0.4599, 0.05251, 0.4356, 0.07733, 0.4453, 0.2614, 0.4252, 0.2818, 0.4378, 0.2711, 0.4511, 0.2551, 0.4278, 0.03802, 0.4599, 0.02645, 0.4472, 0.04609, 0.4334, 0.05251, 0.4356, 0.2723, 0.3971, 0.2912, 0.3967, 0.2818, 0.4378, 0.2614, 0.4252, 0.02645, 0.4472, 0.01462, 0.4067, 0.0335, 0.406, 0.04609, 0.4334, 0.5048, 0.1659, 0.445, 0.1665, 0.4479, 0.1387, 0.448, 0.1943, 0.445, 0.1665, 0.5048, 0.1659, 0.4663, 0.7767, 0.4317, 0.7346, 0.5122, 0.7279, 0.5344, 0.765, 0.3251, 0.7329, 0.4089, 0.7413, 0.3717, 0.7845, 0.3019, 0.7695, 0.5464, 0.8239, 0.5072, 0.8379, 0.4663, 0.7767, 0.5344, 0.765, 0.3717, 0.7845, 0.3273, 0.8466, 0.2877, 0.8305, 0.3019, 0.7695, 0.5626, 0.7581, 0.5722, 0.8186, 0.5464, 0.8239, 0.5344, 0.765, 0.2877, 0.8305, 0.2617, 0.8239, 0.2736, 0.7604, 0.3019, 0.7695, 0.5626, 0.7581, 0.5344, 0.765, 0.5122, 0.7279, 0.5543, 0.7248, 0.3251, 0.7329, 0.3019, 0.7695, 0.2736, 0.7604, 0.2818, 0.7293, 0.6077, 0.8186, 0.6084, 0.748, 0.6724, 0.749, 0.6416, 0.8256, 0.1644, 0.7526, 0.2272, 0.7526, 0.2263, 0.8226, 0.1926, 0.8281, 0.6691, 0.8439, 0.6416, 0.8256, 0.6724, 0.749, 0.7122, 0.778, 0.1644, 0.7526, 0.1926, 0.8281, 0.1652, 0.8446, 0.1256, 0.78, 0.5626, 0.7581, 0.5789, 0.752, 0.5722, 0.8186, 0.2617, 0.8239, 0.2568, 0.7569, 0.2736, 0.7604, 0.6084, 0.748, 0.6077, 0.8186, 0.5722, 0.8186, 0.5789, 0.752, 0.2617, 0.8239, 0.2263, 0.8226, 0.2272, 0.7526, 0.2568, 0.7569, 0.6632, 0.8749, 0.6336, 0.8561, 0.6416, 0.8256, 0.6691, 0.8439, 0.1926, 0.8281, 0.1989, 0.8584, 0.1688, 0.8749, 0.1652, 0.8446, 0.6355, 0.9387, 0.6078, 0.9334, 0.6336, 0.8561, 0.6632, 0.8749, 0.1989, 0.8584, 0.2187, 0.9366, 0.1911, 0.9397, 0.1688, 0.8749, 0.9231, 0.3855, 0.9285, 0.3383, 0.9363, 0.3409, 0.9305, 0.3841, 0.615, 0.3673, 0.6221, 0.3631, 0.637, 0.4083, 0.6294, 0.4085, 0.8534, 0.3462, 0.9285, 0.3383, 0.9231, 0.3855, 0.857, 0.3744, 0.637, 0.4083, 0.6221, 0.3631, 0.6972, 0.3557, 0.6995, 0.3839, 0.818, 0.3798, 0.8088, 0.3595, 0.8534, 0.3462, 0.857, 0.3744, 0.6972, 0.3557, 0.7436, 0.3596, 0.7388, 0.3814, 0.6995, 0.3839, 0.8017, 0.3685, 0.8088, 0.3595, 0.818, 0.3798, 0.8126, 0.3835, 0.7388, 0.3814, 0.7436, 0.3596, 0.7524, 0.3669, 0.7448, 0.3838, 0.8003, 0.3896, 0.7922, 0.3903, 0.8017, 0.3685, 0.8126, 0.3835, 0.7524, 0.3669, 0.7662, 0.3864, 0.758, 0.3873, 0.7448, 0.3838, 0.7122, 0.778, 0.6724, 0.749, 0.7163, 0.7198, 0.7636, 0.7495, 0.1223, 0.7242, 0.1644, 0.7526, 0.1256, 0.78, 0.07696, 0.7525, 0.6724, 0.749, 0.6476, 0.718, 0.7163, 0.7198, 0.1223, 0.7242, 0.1889, 0.7226, 0.1644, 0.7526, 0.5474, 0.8515, 0.5201, 0.8674, 0.5072, 0.8379, 0.5464, 0.8239, 0.3273, 0.8466, 0.3122, 0.8763, 0.2854, 0.8586, 0.2877, 0.8305, 0.6002, 0.8391, 0.6077, 0.8186, 0.6416, 0.8256, 0.6336, 0.8561, 0.1926, 0.8281, 0.2263, 0.8226, 0.2329, 0.8434, 0.1989, 0.8584, 0.5722, 0.8186, 0.6077, 0.8186, 0.6002, 0.8391, 0.5731, 0.8429, 0.2329, 0.8434, 0.2263, 0.8226, 0.2617, 0.8239, 0.2598, 0.8485, 0.5731, 0.8429, 0.5474, 0.8515, 0.5464, 0.8239, 0.5722, 0.8186, 0.2877, 0.8305, 0.2854, 0.8586, 0.2598, 0.8485, 0.2617, 0.8239, 0.4005, 0.1655, 0.3569, 0.1663, 0.4135, 0.1385, 0.4135, 0.1917, 0.3569, 0.1663, 0.4005, 0.1655, 0.438, 0.1264, 0.422, 0.1264, 0.438, 0.08011, 0.4377, 0.2528, 0.422, 0.2064, 0.438, 0.2065, 0.4479, 0.1387, 0.4565, 0.08271, 0.4984, 0.09501, 0.5048, 0.1659, 0.4982, 0.2384, 0.4562, 0.2503, 0.448, 0.1943, 0.5048, 0.1659, 0.5824, 0.09629, 0.6047, 0.04903, 0.6684, 0.0647, 0.6679, 0.1315, 0.6682, 0.2691, 0.6045, 0.2847, 0.5822, 0.2374, 0.6678, 0.2022, 0.438, 0.1264, 0.438, 0.08011, 0.4565, 0.08271, 0.4479, 0.1387, 0.4562, 0.2503, 0.4377, 0.2528, 0.438, 0.2065, 0.448, 0.1943, 0.3657, 0.0891, 0.3569, 0.1663, 0.3025, 0.1672, 0.3025, 0.1672, 0.3569, 0.1663, 0.3682, 0.2428, 0.3569, 0.1663, 0.3657, 0.0891, 0.398, 0.09019, 0.4135, 0.1385, 0.4001, 0.2403, 0.3682, 0.2428, 0.3569, 0.1663, 0.4135, 0.1917, 0.7914, 0.3931, 0.7884, 0.3726, 0.8017, 0.3685, 0.7922, 0.3903, 0.7524, 0.3669, 0.7662, 0.3682, 0.7675, 0.389, 0.7662, 0.3864, 0.8003, 0.3896, 0.8126, 0.3835, 0.8138, 0.3941, 0.7999, 0.3907, 0.7457, 0.3945, 0.7448, 0.3838, 0.758, 0.3873, 0.7586, 0.3883, 0.8126, 0.3835, 0.818, 0.3798, 0.8186, 0.3949, 0.8138, 0.3941, 0.7412, 0.3962, 0.7388, 0.3814, 0.7448, 0.3838, 0.7457, 0.3945, 0.8003, 0.3896, 0.7999, 0.3907, 0.7914, 0.3931, 0.7922, 0.3903, 0.7675, 0.389, 0.7586, 0.3883, 0.758, 0.3873, 0.7662, 0.3864, 0.7911, 0.3609, 0.7931, 0.3574, 0.8088, 0.3595, 0.8017, 0.3685, 0.7436, 0.3596, 0.7585, 0.3543, 0.7612, 0.3573, 0.7524, 0.3669, 0.8138, 0.3941, 0.8089, 0.4054, 0.7914, 0.3931, 0.7999, 0.3907, 0.7675, 0.389, 0.7528, 0.4046, 0.7457, 0.3945, 0.7586, 0.3883, 0.8138, 0.3941, 0.8186, 0.3949, 0.8159, 0.4099, 0.8089, 0.4054, 0.747, 0.4104, 0.7412, 0.3962, 0.7457, 0.3945, 0.7528, 0.4046, 0.7929, 0.4192, 0.8089, 0.4054, 0.8159, 0.4099, 0.8014, 0.4238, 0.747, 0.4104, 0.7528, 0.4046, 0.7714, 0.4148, 0.764, 0.421, 0.7884, 0.3726, 0.7882, 0.3624, 0.7911, 0.3609, 0.8017, 0.3685, 0.7612, 0.3573, 0.7644, 0.3583, 0.7662, 0.3682, 0.7524, 0.3669, 0.7929, 0.4192, 0.8014, 0.4238, 0.796, 0.4331, 0.7874, 0.4286, 0.7712, 0.4291, 0.764, 0.421, 0.7714, 0.4148, 0.7786, 0.4229, 0.789, 0.3483, 0.8033, 0.3354, 0.8088, 0.3595, 0.7931, 0.3574, 0.7436, 0.3596, 0.7441, 0.3349, 0.7608, 0.3446, 0.7585, 0.3543, 0.818, 0.3798, 0.857, 0.3744, 0.8555, 0.3961, 0.8186, 0.3949, 0.7053, 0.405, 0.6995, 0.3839, 0.7388, 0.3814, 0.7412, 0.3962, 0.8033, 0.3354, 0.848, 0.3204, 0.8534, 0.3462, 0.8088, 0.3595, 0.6972, 0.3557, 0.6973, 0.3293, 0.7441, 0.3349, 0.7436, 0.3596, 0.8186, 0.3949, 0.8555, 0.3961, 0.8517, 0.414, 0.8159, 0.4099, 0.7127, 0.4217, 0.7053, 0.405, 0.7412, 0.3962, 0.747, 0.4104, 0.8555, 0.3961, 0.9137, 0.4162, 0.9041, 0.4448, 0.8517, 0.414, 0.6677, 0.4625, 0.6524, 0.4364, 0.7053, 0.405, 0.7127, 0.4217, 0.848, 0.3204, 0.9285, 0.2891, 0.9285, 0.3383, 0.8534, 0.3462, 0.6221, 0.3631, 0.6121, 0.315, 0.6973, 0.3293, 0.6972, 0.3557, 0.857, 0.3744, 0.9231, 0.3855, 0.9137, 0.4162, 0.8555, 0.3961, 0.6524, 0.4364, 0.637, 0.4083, 0.6995, 0.3839, 0.7053, 0.405, 0.9231, 0.3855, 0.9305, 0.3841, 0.9231, 0.4166, 0.9137, 0.4162, 0.6433, 0.4387, 0.6294, 0.4085, 0.637, 0.4083, 0.6524, 0.4364, 0.9285, 0.2891, 0.9407, 0.3046, 0.9363, 0.3409, 0.9285, 0.3383, 0.615, 0.3673, 0.6033, 0.3327, 0.6121, 0.315, 0.6221, 0.3631, 0.9137, 0.4162, 0.9231, 0.4166, 0.918, 0.4397, 0.9041, 0.4448, 0.6531, 0.4603, 0.6433, 0.4387, 0.6524, 0.4364, 0.6677, 0.4625, 0.5719, 0.718, 0.6025, 0.7191, 0.6084, 0.748, 0.5789, 0.752, 0.2272, 0.7526, 0.2332, 0.7239, 0.264, 0.7226, 0.2568, 0.7569, 0.5719, 0.718, 0.5789, 0.752, 0.5626, 0.7581, 0.5543, 0.7248, 0.2736, 0.7604, 0.2568, 0.7569, 0.264, 0.7226, 0.2818, 0.7293, 0.3025, 0.1672, 0.2774, 0.1179, 0.3191, 0.08687, 0.3657, 0.0891, 0.3216, 0.2471, 0.2788, 0.2197, 0.3025, 0.1672, 0.3682, 0.2428, 0.6084, 0.748, 0.6025, 0.7191, 0.6476, 0.718, 0.6724, 0.749, 0.1889, 0.7226, 0.2332, 0.7239, 0.2272, 0.7526, 0.1644, 0.7526, 0.5731, 0.8429, 0.565, 0.9264, 0.5474, 0.8515, 0.2854, 0.8586, 0.2625, 0.933, 0.2598, 0.8485, 0.6002, 0.8391, 0.5858, 0.9279, 0.565, 0.9264, 0.5731, 0.8429, 0.2625, 0.933, 0.2414, 0.9329, 0.2329, 0.8434, 0.2598, 0.8485, 0.5858, 0.9279, 0.6002, 0.8391, 0.6336, 0.8561, 0.6078, 0.9334, 0.1989, 0.8584, 0.2329, 0.8434, 0.2414, 0.9329, 0.2187, 0.9366, 0.565, 0.9264, 0.543, 0.9316, 0.5201, 0.8674, 0.5474, 0.8515, 0.3122, 0.8763, 0.2845, 0.9398, 0.2625, 0.933, 0.2854, 0.8586, 0.4253, 0.5143, 0.439, 0.5817, 0.4008, 0.5807, 0.3757, 0.536, 0.9134, 0.5878, 0.8754, 0.5857, 0.8903, 0.5153, 0.9431, 0.5397, 0.4253, 0.5143, 0.4486, 0.5024, 0.4661, 0.5597, 0.439, 0.5817, 0.8502, 0.5615, 0.8676, 0.5032, 0.8903, 0.5153, 0.8754, 0.5857, 0.5793, 0.5193, 0.6218, 0.5427, 0.589, 0.5838, 0.5611, 0.5689, 0.7326, 0.5742, 0.7054, 0.5304, 0.7495, 0.5119, 0.7594, 0.5631, 0.5577, 0.4976, 0.5793, 0.5193, 0.5611, 0.5689, 0.5369, 0.5604, 0.7594, 0.5631, 0.7495, 0.5119, 0.7714, 0.4932, 0.7825, 0.5571, 0.5522, 0.5841, 0.5611, 0.5689, 0.589, 0.5838, 0.7326, 0.5742, 0.7594, 0.5631, 0.766, 0.5779, 0.5522, 0.5841, 0.5333, 0.5822, 0.5369, 0.5604, 0.5611, 0.5689, 0.7825, 0.5571, 0.7838, 0.578, 0.766, 0.5779, 0.7594, 0.5631, 0.5417, 0.6084, 0.5782, 0.6167, 0.5682, 0.6381, 0.5436, 0.6295, 0.745, 0.6246, 0.739, 0.6046, 0.7731, 0.6014, 0.7685, 0.6207, 0.439, 0.5817, 0.4661, 0.5597, 0.4634, 0.5779, 0.8514, 0.5799, 0.8502, 0.5615, 0.8754, 0.5857, 0.4634, 0.5779, 0.4661, 0.5597, 0.5078, 0.5442, 0.5059, 0.5745, 0.8109, 0.5447, 0.8502, 0.5615, 0.8514, 0.5799, 0.8104, 0.5733, 0.439, 0.5817, 0.4634, 0.5779, 0.4599, 0.5918, 0.4432, 0.596, 0.8537, 0.5941, 0.8514, 0.5799, 0.8754, 0.5857, 0.8699, 0.5996, 0.4599, 0.5918, 0.4634, 0.5779, 0.5059, 0.5745, 0.5047, 0.5987, 0.8104, 0.5733, 0.8514, 0.5799, 0.8537, 0.5941, 0.8093, 0.5965, 0.439, 0.5817, 0.4432, 0.596, 0.4125, 0.6153, 0.4008, 0.5807, 0.8988, 0.6209, 0.8699, 0.5996, 0.8754, 0.5857, 0.9134, 0.5878, 0.4619, 0.6096, 0.4599, 0.5918, 0.5047, 0.5987, 0.5029, 0.6203, 0.8093, 0.5965, 0.8537, 0.5941, 0.8502, 0.6118, 0.8085, 0.6176, 0.4432, 0.596, 0.4599, 0.5918, 0.4619, 0.6096, 0.8502, 0.6118, 0.8537, 0.5941, 0.8699, 0.5996, 0.4432, 0.596, 0.4619, 0.6096, 0.4237, 0.6361, 0.4125, 0.6153, 0.8862, 0.6401, 0.8502, 0.6118, 0.8699, 0.5996, 0.8988, 0.6209, 0.4681, 0.6381, 0.4619, 0.6096, 0.5029, 0.6203, 0.8085, 0.6176, 0.8502, 0.6118, 0.8392, 0.6412, 0.5333, 0.5822, 0.5059, 0.5745, 0.5078, 0.5442, 0.5369, 0.5604, 0.8109, 0.5447, 0.8104, 0.5733, 0.7838, 0.578, 0.7825, 0.5571, 0.5417, 0.6084, 0.5436, 0.6295, 0.5202, 0.6249, 0.5281, 0.605, 0.7912, 0.6199, 0.7685, 0.6207, 0.7731, 0.6014, 0.7863, 0.5999, 0.5281, 0.605, 0.5202, 0.6249, 0.5029, 0.6203, 0.8085, 0.6176, 0.7912, 0.6199, 0.7863, 0.5999, 0.4681, 0.6381, 0.4338, 0.6553, 0.4237, 0.6361, 0.4619, 0.6096, 0.8862, 0.6401, 0.873, 0.6599, 0.8392, 0.6412, 0.8502, 0.6118, 0.09821, 0.1134, 0.1223, 0.04476, 0.1921, 0.06944, 0.1785, 0.1312, 0.1925, 0.2688, 0.1193, 0.293, 0.09648, 0.221, 0.179, 0.2055, 0.2504, 0.1282, 0.1785, 0.1312, 0.1921, 0.06944, 0.2559, 0.06155, 0.1925, 0.2688, 0.179, 0.2055, 0.2516, 0.2081, 0.2583, 0.2759, 0.2774, 0.1179, 0.2504, 0.1282, 0.2559, 0.06155, 0.3191, 0.08687, 0.2583, 0.2759, 0.2516, 0.2081, 0.2788, 0.2197, 0.3216, 0.2471, 0.536, 0.6482, 0.5436, 0.6295, 0.5682, 0.6381, 0.5589, 0.6581, 0.745, 0.6246, 0.7685, 0.6207, 0.775, 0.6419, 0.751, 0.6462, 0.4338, 0.6553, 0.4681, 0.6381, 0.4767, 0.6828, 0.4606, 0.6894, 0.5207, 0.6817, 0.536, 0.6482, 0.5589, 0.6581, 0.5328, 0.6928, 0.5436, 0.6295, 0.536, 0.6482, 0.5202, 0.6249, 0.775, 0.6419, 0.7685, 0.6207, 0.7912, 0.6199, 0.7939, 0.6778, 0.5086, 0.6781, 0.4962, 0.6766, 0.5029, 0.6203, 0.5202, 0.6249, 0.8085, 0.6176, 0.8076, 0.6783, 0.7939, 0.6778, 0.7912, 0.6199, 0.5202, 0.6249, 0.536, 0.6482, 0.5207, 0.6817, 0.5086, 0.6781, 0.775, 0.6419, 0.7939, 0.6778, 0.78, 0.6791, 0.2215, 0.6837, 0.2222, 0.6801, 0.3445, 0.6666, 0.01815, 0.6793, 0.1369, 0.6789, 0.1376, 0.6831, 0.2215, 0.6837, 0.3445, 0.6666, 0.3451, 0.6834, 0.2183, 0.7151, 0.0196, 0.6963, 0.01815, 0.6793, 0.1376, 0.6831, 0.1438, 0.7117, 0.2215, 0.6837, 0.1845, 0.6763, 0.1942, 0.6525, 0.1577, 0.6531, 0.1706, 0.679, 0.1376, 0.6831, 0.2215, 0.6837, 0.2183, 0.7151, 0.1845, 0.6763, 0.1706, 0.679, 0.1438, 0.7117, 0.1376, 0.6831, 0.8859, 0.1607, 0.8715, 0.1476, 0.8904, 0.1477, 0.9516, 0.02678, 0.9747, 0.02461, 0.9574, 0.04083, 0.8715, 0.1476, 0.8859, 0.1607, 0.8728, 0.1591, 0.9723, 0.03929, 0.9574, 0.04083, 0.9747, 0.02461, 0.8715, 0.1476, 0.8752, 0.1322, 0.8904, 0.1477, 0.914, 0.04354, 0.8948, 0.04472, 0.8997, 0.03059, 0.04171, 0.8142, 0.06221, 0.821, 0.02032, 0.821, 0.4193, 0.8237, 0.3774, 0.8237, 0.3979, 0.8169, 0.8568, 0.1441, 0.8715, 0.1476, 0.8728, 0.1591, 0.8551, 0.1646, 0.9723, 0.03929, 0.9747, 0.02461, 0.9932, 0.02579, 0.991, 0.04825, 0.8568, 0.1441, 0.8635, 0.1229, 0.8752, 0.1322, 0.8715, 0.1476, 0.8948, 0.04472, 0.8833, 0.0501, 0.8841, 0.02956, 0.8997, 0.03059, 0.2239, 0.5169, 0.3473, 0.5268, 0.3423, 0.545, 0.2321, 0.5475, 0.02645, 0.5392, 0.02642, 0.5205, 0.1416, 0.5153, 0.1377, 0.545, 0.1877, 0.5454, 0.2239, 0.5169, 0.2321, 0.5475, 0.2008, 0.559, 0.1377, 0.545, 0.1416, 0.5153, 0.1782, 0.5319, 0.1659, 0.5526, 0.2222, 0.6801, 0.2215, 0.6837, 0.1942, 0.6525, 0.2258, 0.6566, 0.1577, 0.6531, 0.1376, 0.6831, 0.1369, 0.6789, 0.1323, 0.6587, 0.3445, 0.6666, 0.2222, 0.6801, 0.2258, 0.6566, 0.3483, 0.6478, 0.1323, 0.6587, 0.1369, 0.6789, 0.01815, 0.6793, 0.01922, 0.6616, 0.8728, 0.1591, 0.8859, 0.1607, 0.8903, 0.176, 0.8801, 0.1795, 0.9522, 0.05672, 0.9574, 0.04083, 0.9723, 0.03929, 0.9625, 0.06114, 0.8551, 0.1646, 0.8728, 0.1591, 0.8801, 0.1795, 0.8594, 0.187, 0.9625, 0.06114, 0.9723, 0.03929, 0.991, 0.04825, 0.9831, 0.07118, 0.02032, 0.821, 0.06221, 0.821, 0.06458, 0.8438, 0.02032, 0.8438, 0.375, 0.8465, 0.3774, 0.8237, 0.4193, 0.8237, 0.4193, 0.8465, 0.9518, 0.1644, 0.9635, 0.1743, 0.9525, 0.1946, 0.9393, 0.1863, 0.8903, 0.07033, 0.8833, 0.0501, 0.8948, 0.04472, 0.9036, 0.06406, 0.9291, 0.1627, 0.9518, 0.1644, 0.9393, 0.1863, 0.9233, 0.1785, 0.9036, 0.06406, 0.8948, 0.04472, 0.914, 0.04354, 0.9189, 0.05795, 0.9027, 0.2601, 0.9009, 0.26, 0.8956, 0.2374, 0.9099, 0.2389, 0.9412, 0.118, 0.9335, 0.1398, 0.9317, 0.1396, 0.9269, 0.1179, 0.8956, 0.2374, 0.8994, 0.1983, 0.9109, 0.199, 0.9099, 0.2389, 0.9296, 0.07856, 0.9412, 0.07869, 0.9412, 0.118, 0.9269, 0.1179, 0.3518, 0.6195, 0.2253, 0.6067, 0.3518, 0.6069, 0.01898, 0.6248, 0.1287, 0.6156, 0.01974, 0.6366, 0.2285, 0.6302, 0.2253, 0.6067, 0.3518, 0.6195, 0.01974, 0.6366, 0.1287, 0.6156, 0.1275, 0.636, 0.3401, 0.5683, 0.2385, 0.5905, 0.238, 0.5684, 0.1333, 0.5661, 0.1313, 0.5886, 0.0221, 0.5652, 0.2253, 0.6067, 0.1946, 0.6343, 0.1897, 0.6195, 0.1577, 0.6156, 0.1543, 0.6335, 0.1287, 0.6156, 0.9009, 0.26, 0.9027, 0.2601, 0.9014, 0.2708, 0.9317, 0.1504, 0.9317, 0.1396, 0.9335, 0.1398, 0.9009, 0.26, 0.9014, 0.2708, 0.8914, 0.2662, 0.9422, 0.147, 0.9317, 0.1504, 0.9335, 0.1398, 0.9027, 0.2601, 0.9105, 0.2674, 0.9014, 0.2708, 0.9317, 0.1504, 0.9232, 0.146, 0.9317, 0.1396, 0.9105, 0.2674, 0.9027, 0.2601, 0.9099, 0.2389, 0.9217, 0.2544, 0.9269, 0.1179, 0.9317, 0.1396, 0.9232, 0.146, 0.9136, 0.1318, 0.04215, 0.9265, 0.03595, 0.9219, 0.04981, 0.9218, 0.3898, 0.9244, 0.4036, 0.9246, 0.3974, 0.9292, 0.04981, 0.9218, 0.03595, 0.9219, 0.03153, 0.9079, 0.05565, 0.907, 0.408, 0.9105, 0.4036, 0.9246, 0.3898, 0.9244, 0.3839, 0.9096, 0.9009, 0.26, 0.8914, 0.2662, 0.8811, 0.2509, 0.8956, 0.2374, 0.9541, 0.1331, 0.9422, 0.147, 0.9335, 0.1398, 0.9412, 0.118, 0.238, 0.5684, 0.2385, 0.5905, 0.2095, 0.5756, 0.1558, 0.5736, 0.1313, 0.5886, 0.1333, 0.5661, 0.1946, 0.6343, 0.2253, 0.6067, 0.2285, 0.6302, 0.1275, 0.636, 0.1287, 0.6156, 0.1543, 0.6335, 0.1946, 0.6343, 0.2285, 0.6302, 0.2258, 0.6566, 0.1942, 0.6525, 0.1323, 0.6587, 0.1275, 0.636, 0.1543, 0.6335, 0.1577, 0.6531, 0.2285, 0.6302, 0.3518, 0.6195, 0.3483, 0.6478, 0.2258, 0.6566, 0.01922, 0.6616, 0.01974, 0.6366, 0.1275, 0.636, 0.1323, 0.6587, 0.8994, 0.1983, 0.8956, 0.2374, 0.8801, 0.1795, 0.8903, 0.176, 0.9625, 0.06114, 0.9412, 0.118, 0.9412, 0.07869, 0.9522, 0.05672, 0.8956, 0.2374, 0.8811, 0.2509, 0.8594, 0.187, 0.8801, 0.1795, 0.9831, 0.07118, 0.9541, 0.1331, 0.9412, 0.118, 0.9625, 0.06114, 0.05565, 0.907, 0.03153, 0.9079, 0.02032, 0.8438, 0.06458, 0.8438, 0.4193, 0.8465, 0.408, 0.9105, 0.3839, 0.9096, 0.375, 0.8465, 0.9217, 0.2544, 0.9099, 0.2389, 0.9393, 0.1863, 0.9525, 0.1946, 0.9036, 0.06406, 0.9269, 0.1179, 0.9136, 0.1318, 0.8903, 0.07033, 0.9099, 0.2389, 0.9109, 0.199, 0.9233, 0.1785, 0.9393, 0.1863, 0.9189, 0.05795, 0.9296, 0.07856, 0.9269, 0.1179, 0.9036, 0.06406, 0.3401, 0.5683, 0.238, 0.5684, 0.2321, 0.5475, 0.3423, 0.545, 0.1377, 0.545, 0.1333, 0.5661, 0.0221, 0.5652, 0.02645, 0.5392, 0.238, 0.5684, 0.2095, 0.5756, 0.2008, 0.559, 0.2321, 0.5475, 0.1659, 0.5526, 0.1558, 0.5736, 0.1333, 0.5661, 0.1377, 0.545, 0.022, 0.1966, 0.09648, 0.221, 0.02281, 0.2647, 0.02408, 0.1344, 0.03176, 0.05845, 0.09821, 0.1134, 0.09648, 0.221, 0.1193, 0.293, 0.02996, 0.3171, 0.02281, 0.2647, 0.7714, 0.4932, 0.8133, 0.4956, 0.8109, 0.5447, 0.7825, 0.5571, 0.8676, 0.5032, 0.8502, 0.5615, 0.8109, 0.5447, 0.8133, 0.4956, 0.4486, 0.5024, 0.5087, 0.4956, 0.5078, 0.5442, 0.4661, 0.5597, 0.5577, 0.4976, 0.5369, 0.5604, 0.5078, 0.5442, 0.5087, 0.4956, 0.8676, 0.5032, 0.8133, 0.4956, 0.8127, 0.465, 0.8906, 0.4607, 0.8133, 0.4956, 0.7714, 0.4932, 0.7509, 0.4607, 0.8127, 0.465, 0.7495, 0.5119, 0.7054, 0.5304, 0.671, 0.4848, 0.7198, 0.4641, 0.7714, 0.4932, 0.7495, 0.5119, 0.7198, 0.4641, 0.7509, 0.4607, 0.8903, 0.5153, 0.8676, 0.5032, 0.8906, 0.4607, 0.9202, 0.462, 0.9431, 0.5397, 0.8903, 0.5153, 0.9202, 0.462, 0.9813, 0.4908, 0.5268, 0.3421, 0.5154, 0.3407, 0.4761, 0.2932, 0.504, 0.2959, 0.4696, 0.4141, 0.4707, 0.4009, 0.5154, 0.3407, 0.5268, 0.3421, 0.4102, 0.4269, 0.4427, 0.3959, 0.4707, 0.4009, 0.4696, 0.4141, 0.4413, 0.2692, 0.5029, 0.2961, 0.4439, 0.2978, 0.3789, 0.2692, 0.4413, 0.2692, 0.4439, 0.2978, 0.4137, 0.3407, 0.5577, 0.4976, 0.5087, 0.4956, 0.5109, 0.46, 0.5788, 0.4637, 0.5087, 0.4956, 0.4486, 0.5024, 0.4284, 0.46, 0.5109, 0.46, 0.6218, 0.5427, 0.5793, 0.5193, 0.6112, 0.4713, 0.6627, 0.5009, 0.5793, 0.5193, 0.5577, 0.4976, 0.5788, 0.4637, 0.6112, 0.4713, 0.4486, 0.5024, 0.4253, 0.5143, 0.4001, 0.463, 0.4284, 0.46, 0.4253, 0.5143, 0.3757, 0.536, 0.3395, 0.4923, 0.4001, 0.463, 0.4102, 0.4269, 0.3507, 0.4141, 0.3428, 0.403, 0.3719, 0.3979, 0.3507, 0.4141, 0.2823, 0.3419, 0.2944, 0.3404, 0.3428, 0.403, 0.3107, 0.305, 0.3382, 0.2917, 0.2944, 0.3404, 0.2823, 0.3419, 0.3789, 0.2692, 0.3382, 0.2917, 0.3107, 0.305, 0.3789, 0.2692, 0.3705, 0.296, 0.3382, 0.2917, 0.3789, 0.2692, 0.4137, 0.3407, 0.407, 0.3405, 0.3705, 0.296, 0.4102, 0.4269, 0.4137, 0.3407, 0.4427, 0.3959, 0.407, 0.3405, 0.4137, 0.3407, 0.4102, 0.4269, 0.3719, 0.3979, 0.81, 0.9757, 0.08118, 0.9757, 0.08118, 0.9686, 0.81, 0.9686, 0.81, 0.9828, 0.81, 0.9899, 0.08118, 0.9899, 0.08118, 0.9828, 0.81, 0.9757, 0.81, 0.9828, 0.08118, 0.9828, 0.08118, 0.9757, 0.05119, 0.9552, 0.06586, 0.9576, 0.05487, 0.9789, 0.04774, 0.9768, 0.03802, 0.9548, 0.05119, 0.9552, 0.04774, 0.9768, 0.03935, 0.9771, 0.03802, 0.9548, 0.03935, 0.9771, 0.03141, 0.9792, 0.02324, 0.9563, 0.03842, 0.9441, 0.03802, 0.9548, 0.02324, 0.9563, 0.02584, 0.9441, 0.0515, 0.9443, 0.06441, 0.9441, 0.06586, 0.9576, 0.05119, 0.9552, 0.03842, 0.9441, 0.0515, 0.9443, 0.05119, 0.9552, 0.03802, 0.9548, 0.1456, 0.9373, 0.1456, 0.9263, 0.08396, 0.9263, 0.08396, 0.9373, 0.1456, 0.9482, 0.1456, 0.9373, 0.08396, 0.9373, 0.08396, 0.9482, 0.1456, 0.9482, 0.08396, 0.9482, 0.08396, 0.9591, 0.1456, 0.9591, 0.8445, 0.9682, 0.986, 0.9567, 0.8449, 0.9781, 0.8434, 0.9474, 0.986, 0.9567, 0.8441, 0.9583, 0.8388, 0.9771, 0.8358, 0.9886, 0.8301, 0.9801, 0.8319, 0.9757, 0.8449, 0.9781, 0.986, 0.9567, 0.846, 0.9886, 0.8441, 0.9583, 0.986, 0.9567, 0.8445, 0.9682, 0.01628, 0.9789, 0.02458, 0.9789, 0.02458, 0.9871, 0.01628, 0.9871, 0.8434, 0.9474, 0.8441, 0.9583, 0.8383, 0.9605, 0.8331, 0.9468, 0.8441, 0.9583, 0.8445, 0.9682, 0.839, 0.9694, 0.8383, 0.9605, 0.8449, 0.9781, 0.846, 0.9886, 0.8358, 0.9886, 0.8388, 0.9771, 0.8331, 0.9468, 0.8383, 0.9605, 0.831, 0.9625, 0.8279, 0.9565, 0.8383, 0.9605, 0.839, 0.9694, 0.8325, 0.9687, 0.831, 0.9625, 0.8445, 0.9682, 0.8449, 0.9781, 0.8388, 0.9771, 0.839, 0.9694, 0.839, 0.9694, 0.8388, 0.9771, 0.8319, 0.9757, 0.8325, 0.9687, 0.775, 0.6419, 0.78, 0.6791, 0.7635, 0.6875, 0.751, 0.6462, 0.8392, 0.6412, 0.873, 0.6599, 0.8469, 0.6961, 0.8285, 0.6874])
me_plane_001.use_remesh_preserve_volume = False
me_plane_001.use_remesh_preserve_attributes = False
me_plane_001.use_mirror_vertex_groups = False
me_plane_001.update()
arm_armature = bpy.data.armatures.new('Armature')  # bones are not reproduced

# ---- objects
ob_armature = bpy.data.objects.new('Armature', arm_armature)
ob_plane = bpy.data.objects.new('Plane', me_plane_001)

# ---- transforms, parenting, visibility, modifiers, constraints
ob_armature.location = (0.0, 0.0, 6.156)
ob_armature.scale = (1.946, 1.946, 1.946)
ob_armature.hide_viewport = True
ob_armature.lineart.crease_threshold = 0.0
ob_plane.parent = ob_armature
ob_plane.matrix_parent_inverse = Matrix(((0.514, 0.0, 0.0, 0.0), (0.0, 0.514, 0.0, 0.0), (0.0, 0.0, 0.514, 1.002), (0.0, 0.0, 0.0, 1.0)))
ob_plane.location = (0.0, 0.0, 0.0)
ob_plane.rotation_euler = (1.571, -1.571, 0.0)
ob_plane.lineart.crease_threshold = 0.0
_vg = ob_plane.vertex_groups.new(name='Ventre')
_vg.add([55, 56, 57, 58, 146, 157, 158, 159, 160, 161, 162, 292, 293, 294, 295, 318, 319, 320, 321, 322, 323, 324, 326], 1.0, 'REPLACE')
_vg = ob_plane.vertex_groups.new(name='Thorax')
_vg.add([22, 54, 59, 60, 61, 62, 63, 64, 65, 66, 67, 120, 121, 122, 123, 124, 125, 126, 127, 155, 156, 287, 288, 289, 290, 291, 304, 305, 306, 307], 1.0, 'REPLACE')
_vg = ob_plane.vertex_groups.new(name='Tete')
_vg.add([3, 4, 5, 6, 7, 8, 9, 10, 11, 12, 13, 14, 15, 16, 17, 18, 19, 20, 21, 23, 24, 25, 26, 27, 28, 29, 30, 31, 32, 33, 34, 35, 36, 37, 38, 39, 40, 41, 42, 43, 44, 45, 46, 47, 48, 49, 52, 53], 1.0, 'REPLACE')
_vg = ob_plane.vertex_groups.new(name='Bras droit')
_vg.add([51, 117, 119, 129, 131, 133, 145, 152, 154, 301, 303], 1.0, 'REPLACE')
_vg = ob_plane.vertex_groups.new(name='Avant bras droit')
_vg.add([135, 137, 139, 141, 143, 148, 150, 297, 299], 1.0, 'REPLACE')
_vg = ob_plane.vertex_groups.new(name='Main droite')
_vg.add([69, 71, 73, 75, 77, 79, 81, 83, 85, 87, 89, 91, 93, 95, 97, 99, 101, 103, 105, 107, 109, 111, 113, 115], 1.0, 'REPLACE')
_vg = ob_plane.vertex_groups.new(name='Bras gauche')
_vg.add([50, 116, 118, 128, 130, 132, 144, 151, 153, 300, 302], 1.0, 'REPLACE')
_vg = ob_plane.vertex_groups.new(name='Avant bras gauche')
_vg.add([134, 136, 138, 140, 142, 147, 149, 296, 298], 1.0, 'REPLACE')
_vg = ob_plane.vertex_groups.new(name='Main gauche')
_vg.add([68, 70, 72, 74, 76, 78, 80, 82, 84, 86, 88, 90, 92, 94, 96, 98, 100, 102, 104, 106, 108, 110, 112, 114], 1.0, 'REPLACE')
_vg = ob_plane.vertex_groups.new(name='Cuisse gauche')
_vg.add([163, 165, 167, 169, 171, 173, 175, 179, 181, 187, 191, 259, 263, 314, 316, 328, 335, 336, 337, 338, 339, 340], 1.0, 'REPLACE')
_vg = ob_plane.vertex_groups.new(name='Tibia gauche')
_vg.add([177, 183, 185, 189, 193, 195, 197, 199, 201, 203, 205, 207, 209, 211, 213, 215, 217, 219, 221, 223, 225, 227, 229, 231, 233, 235, 237, 239, 241, 243, 245, 247, 249, 251, 253, 255, 257, 261, 265, 267, 269, 271, 273, 275, 277, 279, 281, 283, 285, 308, 310, 312], 1.0, 'REPLACE')
_vg = ob_plane.vertex_groups.new(name='Cuisse droite')
_vg.add([164, 166, 168, 170, 172, 174, 176, 180, 182, 188, 192, 260, 264, 315, 317, 327, 329, 330, 331, 332, 333, 334], 1.0, 'REPLACE')
_vg = ob_plane.vertex_groups.new(name='Tibia droit')
_vg.add([178, 184, 186, 190, 194, 196, 198, 200, 202, 204, 206, 208, 210, 212, 214, 216, 218, 220, 222, 224, 226, 228, 230, 232, 234, 236, 238, 240, 242, 244, 246, 248, 250, 252, 254, 256, 258, 262, 266, 268, 270, 272, 274, 276, 278, 280, 282, 284, 286, 309, 311, 313], 1.0, 'REPLACE')
_vg = ob_plane.vertex_groups.new(name='Pique')
_vg.add([0, 1, 2, 325, 341, 342, 343, 344, 345, 346, 347, 348, 349, 350, 351, 352, 353, 354, 355, 356, 357, 358, 359, 360, 361, 362, 363, 364], 1.0, 'REPLACE')
_m = ob_plane.modifiers.new('Armature', 'ARMATURE')
_m.object = ob_armature
_m.use_bone_envelopes = True

# ---- collection membership
col_collection_1.objects.link(ob_armature)
col_collection_1.objects.link(ob_plane)

# ---- scene / render settings (as saved in the file)
scene.frame_start = 1; scene.frame_end = 115; scene.frame_set(1)
scene.render.engine = 'BLENDER_EEVEE_NEXT'
scene.render.image_settings.color_mode = 'RGB'
scene.render.image_settings.compression = 90
scene.render.resolution_percentage = 50
scene.render.dither_intensity = 0.0
scene.render.bake_margin = 2
scene.render.bake_bias = 0.0
scene.cycles.use_denoising = False
scene.cycles.samples = 10
scene.cycles.sampling_pattern = 'TABULATED_SOBOL'
scene.cycles.light_sampling_threshold = 0.0
scene.cycles.use_adaptive_sampling = False
scene.cycles.use_light_tree = False
scene.cycles.blur_glossy = 0.0
scene.cycles.volume_bounces = 1
scene.cycles.pixel_filter_type = 'GAUSSIAN'
scene.cycles.sample_clamp_indirect = 0.0
scene.view_settings.view_transform = 'Standard'
bpy.context.view_layer.update()

# ---- added for rendering (the .blend has no active camera and no usable light): camera, sun
cam_auto = bpy.data.cameras.new('AutoCamera')
cam_auto.lens = 50.0
cam_auto.sensor_width = 36.0
cam_auto.clip_end = 1000.0
ob_auto_camera = bpy.data.objects.new('AutoCamera', cam_auto)
scene.collection.objects.link(ob_auto_camera)
ob_auto_camera.location = (17.2348, -21.4905, 22.3285)
ob_auto_camera.rotation_euler = (1.09748, -7.21219e-08, 0.694738)
scene.camera = ob_auto_camera
light_auto_sun = bpy.data.lights.new('AutoSun', 'SUN')
light_auto_sun.energy = 3.0
light_auto_sun.angle = 0.0523599
ob_auto_sun = bpy.data.objects.new('AutoSun', light_auto_sun)
scene.collection.objects.link(ob_auto_sun)
ob_auto_sun.rotation_euler = (0.872665, 0.174533, 0.523599)
bpy.context.view_layer.update()
